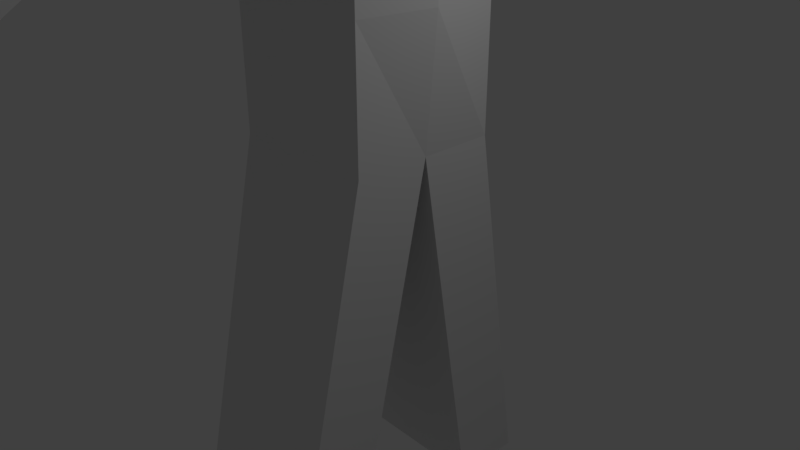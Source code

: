 # Source: untitled.blend  (saved by Blender 2.79.0; exported with 4.5.12 LTS)
import bpy
from mathutils import Matrix  # noqa: F401  (used for matrix-valued properties, if any)

bpy.ops.wm.read_factory_settings(use_empty=True)
scene = bpy.context.scene
scene.name = 'Scene'

# ---- collections
col_collection_1 = bpy.data.collections.new('Collection 1'); scene.collection.children.link(col_collection_1)

# ---- world
world_world = bpy.data.worlds.new('World'); scene.world = world_world
world_world.color = (0.05088, 0.05088, 0.05088)
world_world.use_sun_shadow = False
world_world.sun_shadow_jitter_overblur = 0.0
world_world.cycles.sampling_method = 'MANUAL'

# ---- cameras
cam_camera = bpy.data.cameras.new('Camera')
cam_camera.clip_end = 100.0
cam_camera.lens = 35.0
cam_camera.sensor_width = 32.0
cam_camera.sensor_height = 18.0
cam_camera.ortho_scale = 7.314
cam_camera.dof.focus_distance = 0.0
cam_camera.dof.aperture_fstop = 128.0

# ---- lights
light_lamp = bpy.data.lights.new('Lamp', 'POINT')
light_lamp.transmission_factor = 0.0
light_lamp.cutoff_distance = 30.0
light_lamp.energy = 100.0
light_lamp.shadow_buffer_clip_start = 1.001
light_lamp.shadow_soft_size = 0.1
light_lamp.shadow_maximum_resolution = 0.006
light_lamp.use_absolute_resolution = True

# ---- meshes
me_cube_001 = bpy.data.meshes.new('Cube.001')
me_cube_001.from_pydata([(-1.0, -1.0, 1.634), (-1.0, -1.0, 8.961), (-1.0, 1.0, 1.634), (-1.0, 1.0, 8.961), (1.0, -1.0, 1.634), (1.0, -1.0, 8.961), (1.0, 1.0, 1.634), (1.0, 1.0, 8.961), (-1.0, 0.0, 1.634), (-1.0, 0.0, 9.507), (1.0, 0.0, 1.634), (1.0, 0.0, 9.507), (-1.0, -1.0, 5.708), (-1.0, 1.0, 5.708), (1.0, 1.0, 5.708), (1.0, -1.0, 5.708), (1.154, 0.0, 5.708), (-1.0, 0.0, 5.708), (-1.0, -0.7407, 7.466), (-1.0, 0.6922, 7.466), (1.0, 0.6922, 7.466), (1.0, -0.7407, 7.466), (1.121, 0.0, 7.466), (-1.0, 0.0, 7.466), (-1.0, 1.0, 6.031), (1.0, 1.0, 6.031), (1.0, -1.0, 6.031), (1.247, 0.0, 6.031), (-1.0, 0.0, 6.031), (-1.0, -1.0, 6.031), (-1.0, 1.0, 3.337), (1.0, 1.0, 3.337), (1.0, -1.0, 3.337), (1.154, 0.0, 3.337), (-1.0, 0.0, 3.337), (-1.0, -1.0, 3.337), (-1.0, -4.839, 3.532), (-1.0, -4.839, 4.967), (0.892, -4.839, 4.967), (1.0, -4.839, 3.532), (-1.0, 4.522, 4.914), (1.0, 4.522, 4.914), (-1.0, 4.522, 3.479), (1.0, 4.522, 3.479), (1.0, 1.871, -3.57), (-1.0, 1.871, -3.57), (1.0, 0.8712, -3.57), (-1.0, 0.8712, -3.57), (-1.0, -1.119, -3.534), (-1.0, -2.119, -3.534), (1.0, -2.119, -3.534), (1.0, -1.119, -3.534)], [], [(23, 9, 3, 19), (19, 3, 7, 20), (22, 11, 5, 21), (21, 5, 1, 18), (0, 8, 48, 49), (11, 9, 1, 5), (7, 3, 9, 11), (6, 10, 46, 44), (20, 7, 11, 22), (18, 1, 9, 23), (35, 12, 17, 34), (31, 14, 16, 33), (32, 15, 12, 35), (33, 16, 15, 32), (30, 13, 14, 31), (34, 17, 13, 30), (29, 18, 23, 28), (25, 20, 22, 27), (29, 26, 39, 36), (27, 22, 21, 26), (24, 19, 40, 42), (28, 23, 19, 24), (17, 28, 24, 13), (13, 24, 25, 14), (16, 27, 26, 15), (15, 26, 29, 12), (14, 25, 27, 16), (12, 29, 28, 17), (8, 34, 30, 2), (2, 30, 31, 6), (10, 33, 32, 4), (4, 32, 35, 0), (6, 31, 33, 10), (0, 35, 34, 8), (39, 38, 37, 36), (21, 18, 37, 38), (18, 29, 36, 37), (26, 21, 38, 39), (42, 40, 41, 43), (19, 20, 41, 40), (25, 24, 42, 43), (20, 25, 43, 41), (45, 44, 46, 47), (8, 2, 45, 47), (10, 8, 47, 46), (2, 6, 44, 45), (48, 51, 50, 49), (10, 4, 50, 51), (4, 0, 49, 50), (8, 10, 51, 48)])
me_cube_001.use_remesh_preserve_volume = False
me_cube_001.use_remesh_preserve_attributes = False
me_cube_001.use_mirror_vertex_groups = False
me_cube_001.update()

# ---- objects
ob_cube = bpy.data.objects.new('Cube', me_cube_001)
ob_lamp = bpy.data.objects.new('Lamp', light_lamp)
ob_camera = bpy.data.objects.new('Camera', cam_camera)

# ---- transforms, parenting, visibility, modifiers, constraints
ob_cube.location = (0.0, 0.0, 0.0)
ob_cube.lineart.crease_threshold = 0.0
ob_lamp.location = (4.076, 1.005, 5.904)
ob_lamp.rotation_euler = (0.6503, 0.05522, 1.866)
ob_lamp.lock_rotations_4d = False
ob_lamp.empty_display_type = 'ARROWS'
ob_lamp.color = (0.0, 0.0, 0.0, 0.0)
ob_lamp.lineart.crease_threshold = 0.0
ob_camera.location = (7.481, -6.508, 5.344)
ob_camera.rotation_euler = (1.109, 0.0, 0.8149)
ob_camera.lock_rotations_4d = False
ob_camera.empty_display_type = 'ARROWS'
ob_camera.color = (0.0, 0.0, 0.0, 0.0)
ob_camera.display_type = 'WIRE'
ob_camera.lineart.crease_threshold = 0.0

# ---- collection membership
col_collection_1.objects.link(ob_cube)
col_collection_1.objects.link(ob_lamp)
col_collection_1.objects.link(ob_camera)

# ---- scene / render settings (as saved in the file)
scene.camera = ob_camera
scene.frame_start = 1; scene.frame_end = 250; scene.frame_set(1)
scene.render.engine = 'BLENDER_EEVEE_NEXT'
scene.render.resolution_percentage = 50
scene.render.dither_intensity = 0.0
scene.cycles.use_denoising = False
scene.cycles.samples = 128
scene.cycles.sampling_pattern = 'TABULATED_SOBOL'
scene.cycles.use_adaptive_sampling = False
scene.cycles.use_light_tree = False
scene.cycles.blur_glossy = 0.0
scene.cycles.sample_clamp_indirect = 0.0
scene.view_settings.view_transform = 'Standard'
bpy.context.view_layer.update()
